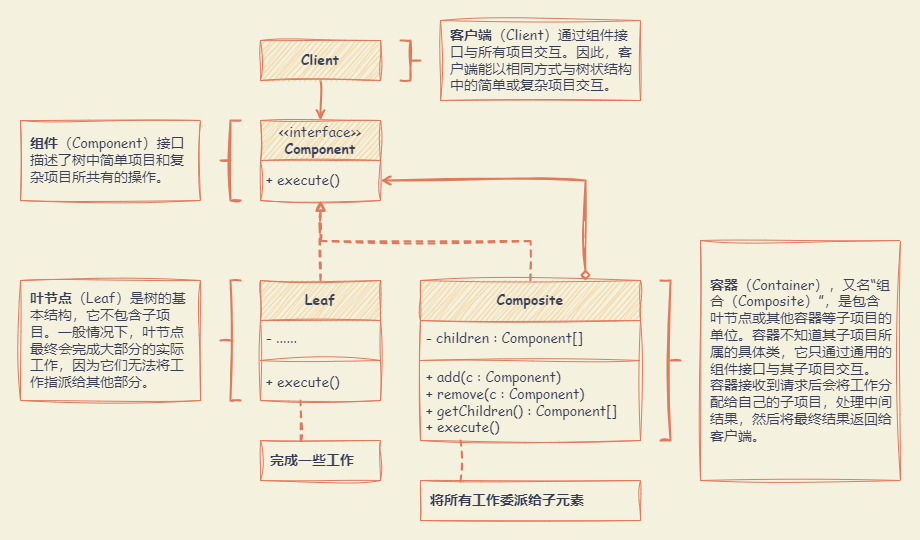

The diagram above was exported from draw.io. Its source (the exported page's mxGraphModel, read from the mxfile embedded in the PNG):
<mxGraphModel dx="1652" dy="948" grid="1" gridSize="10" guides="1" tooltips="1" connect="1" arrows="1" fold="1" page="1" pageScale="1" pageWidth="827" pageHeight="1169" background="#F4F1DE" math="0" shadow="0">
  <root>
    <mxCell id="0" />
    <mxCell id="1" parent="0" />
    <mxCell id="KeNjf94sK-tUz5f5mZOA-31" value="" style="rounded=0;whiteSpace=wrap;html=1;sketch=1;hachureGap=4;jiggle=2;curveFitting=1;strokeColor=none;fontFamily=Architects Daughter;fontSource=https%3A%2F%2Ffonts.googleapis.com%2Fcss%3Ffamily%3DArchitects%2BDaughter;fontSize=20;fontColor=#393C56;fillColor=none;" vertex="1" parent="1">
      <mxGeometry x="20" y="40" width="920" height="540" as="geometry" />
    </mxCell>
    <mxCell id="KeNjf94sK-tUz5f5mZOA-15" style="edgeStyle=orthogonalEdgeStyle;rounded=0;sketch=1;hachureGap=4;jiggle=2;curveFitting=1;orthogonalLoop=1;jettySize=auto;html=1;exitX=0.5;exitY=0;exitDx=0;exitDy=0;strokeColor=#E07A5F;fontFamily=Architects Daughter;fontSource=https%3A%2F%2Ffonts.googleapis.com%2Fcss%3Ffamily%3DArchitects%2BDaughter;fontSize=16;fontColor=#393C56;fillColor=#F2CC8F;dashed=1;endArrow=block;endFill=0;strokeWidth=2;" edge="1" parent="1" source="KeNjf94sK-tUz5f5mZOA-1">
      <mxGeometry relative="1" as="geometry">
        <mxPoint x="340" y="240" as="targetPoint" />
      </mxGeometry>
    </mxCell>
    <mxCell id="KeNjf94sK-tUz5f5mZOA-16" style="edgeStyle=orthogonalEdgeStyle;rounded=0;sketch=1;hachureGap=4;jiggle=2;curveFitting=1;orthogonalLoop=1;jettySize=auto;html=1;exitX=0.75;exitY=0;exitDx=0;exitDy=0;entryX=1;entryY=0.5;entryDx=0;entryDy=0;strokeColor=#E07A5F;fontFamily=Architects Daughter;fontSource=https%3A%2F%2Ffonts.googleapis.com%2Fcss%3Ffamily%3DArchitects%2BDaughter;fontSize=16;fontColor=#393C56;fillColor=#F2CC8F;startArrow=diamond;startFill=0;endArrow=open;endFill=0;strokeWidth=2;" edge="1" parent="1" source="KeNjf94sK-tUz5f5mZOA-1" target="KeNjf94sK-tUz5f5mZOA-12">
      <mxGeometry relative="1" as="geometry" />
    </mxCell>
    <mxCell id="KeNjf94sK-tUz5f5mZOA-1" value="Composite" style="swimlane;fontStyle=1;align=center;verticalAlign=middle;childLayout=stackLayout;horizontal=1;startSize=40;horizontalStack=0;resizeParent=1;resizeParentMax=0;resizeLast=0;collapsible=1;marginBottom=0;whiteSpace=wrap;html=1;sketch=1;hachureGap=4;jiggle=2;curveFitting=1;fontFamily=Comic Sans MS;fontSize=14;labelBackgroundColor=none;fillColor=#F2CC8F;strokeColor=#E07A5F;fontColor=#393C56;" vertex="1" parent="1">
      <mxGeometry x="440" y="320" width="220" height="160" as="geometry" />
    </mxCell>
    <mxCell id="KeNjf94sK-tUz5f5mZOA-2" value="- children : Component[]" style="text;strokeColor=none;fillColor=none;align=left;verticalAlign=middle;spacingLeft=4;spacingRight=4;overflow=hidden;rotatable=0;points=[[0,0.5],[1,0.5]];portConstraint=eastwest;whiteSpace=wrap;html=1;fontSize=14;fontFamily=Comic Sans MS;labelBackgroundColor=none;fontColor=#393C56;" vertex="1" parent="KeNjf94sK-tUz5f5mZOA-1">
      <mxGeometry y="40" width="220" height="36" as="geometry" />
    </mxCell>
    <mxCell id="KeNjf94sK-tUz5f5mZOA-3" value="" style="line;strokeWidth=1;fillColor=none;align=left;verticalAlign=middle;spacingTop=-1;spacingLeft=3;spacingRight=3;rotatable=0;labelPosition=right;points=[];portConstraint=eastwest;strokeColor=#E07A5F;sketch=1;hachureGap=4;jiggle=2;curveFitting=1;fontFamily=Comic Sans MS;fontSize=14;labelBackgroundColor=none;fontColor=#393C56;" vertex="1" parent="KeNjf94sK-tUz5f5mZOA-1">
      <mxGeometry y="76" width="220" height="8" as="geometry" />
    </mxCell>
    <mxCell id="KeNjf94sK-tUz5f5mZOA-4" value="+ add(c : Component)&lt;br&gt;+ remove(c : Component)&lt;br&gt;+ getChildren() : Component[]&lt;br&gt;+ execute()" style="text;strokeColor=none;fillColor=none;align=left;verticalAlign=middle;spacingLeft=4;spacingRight=4;overflow=hidden;rotatable=0;points=[[0,0.5],[1,0.5]];portConstraint=eastwest;whiteSpace=wrap;html=1;fontSize=14;fontFamily=Comic Sans MS;labelBackgroundColor=none;fontColor=#393C56;" vertex="1" parent="KeNjf94sK-tUz5f5mZOA-1">
      <mxGeometry y="84" width="220" height="76" as="geometry" />
    </mxCell>
    <mxCell id="KeNjf94sK-tUz5f5mZOA-14" style="edgeStyle=orthogonalEdgeStyle;rounded=0;sketch=1;hachureGap=4;jiggle=2;curveFitting=1;orthogonalLoop=1;jettySize=auto;html=1;exitX=0.5;exitY=0;exitDx=0;exitDy=0;entryX=0.5;entryY=1;entryDx=0;entryDy=0;entryPerimeter=0;strokeColor=#E07A5F;fontFamily=Architects Daughter;fontSource=https%3A%2F%2Ffonts.googleapis.com%2Fcss%3Ffamily%3DArchitects%2BDaughter;fontSize=16;fontColor=#393C56;fillColor=#F2CC8F;dashed=1;endArrow=block;endFill=0;strokeWidth=2;" edge="1" parent="1" source="KeNjf94sK-tUz5f5mZOA-5" target="KeNjf94sK-tUz5f5mZOA-12">
      <mxGeometry relative="1" as="geometry" />
    </mxCell>
    <mxCell id="KeNjf94sK-tUz5f5mZOA-5" value="Leaf" style="swimlane;fontStyle=1;align=center;verticalAlign=middle;childLayout=stackLayout;horizontal=1;startSize=40;horizontalStack=0;resizeParent=1;resizeParentMax=0;resizeLast=0;collapsible=1;marginBottom=0;whiteSpace=wrap;html=1;sketch=1;hachureGap=4;jiggle=2;curveFitting=1;fontFamily=Comic Sans MS;fontSize=14;labelBackgroundColor=none;fillColor=#F2CC8F;strokeColor=#E07A5F;fontColor=#393C56;" vertex="1" parent="1">
      <mxGeometry x="280" y="320" width="120" height="120" as="geometry" />
    </mxCell>
    <mxCell id="KeNjf94sK-tUz5f5mZOA-6" value="- ......" style="text;strokeColor=none;fillColor=none;align=left;verticalAlign=middle;spacingLeft=4;spacingRight=4;overflow=hidden;rotatable=0;points=[[0,0.5],[1,0.5]];portConstraint=eastwest;whiteSpace=wrap;html=1;fontSize=14;fontFamily=Comic Sans MS;labelBackgroundColor=none;fontColor=#393C56;" vertex="1" parent="KeNjf94sK-tUz5f5mZOA-5">
      <mxGeometry y="40" width="120" height="36" as="geometry" />
    </mxCell>
    <mxCell id="KeNjf94sK-tUz5f5mZOA-7" value="" style="line;strokeWidth=1;fillColor=none;align=left;verticalAlign=middle;spacingTop=-1;spacingLeft=3;spacingRight=3;rotatable=0;labelPosition=right;points=[];portConstraint=eastwest;strokeColor=#E07A5F;sketch=1;hachureGap=4;jiggle=2;curveFitting=1;fontFamily=Comic Sans MS;fontSize=14;labelBackgroundColor=none;fontColor=#393C56;" vertex="1" parent="KeNjf94sK-tUz5f5mZOA-5">
      <mxGeometry y="76" width="120" height="8" as="geometry" />
    </mxCell>
    <mxCell id="KeNjf94sK-tUz5f5mZOA-8" value="+ execute()" style="text;strokeColor=none;fillColor=none;align=left;verticalAlign=middle;spacingLeft=4;spacingRight=4;overflow=hidden;rotatable=0;points=[[0,0.5],[1,0.5]];portConstraint=eastwest;whiteSpace=wrap;html=1;fontSize=14;fontFamily=Comic Sans MS;labelBackgroundColor=none;fontColor=#393C56;" vertex="1" parent="KeNjf94sK-tUz5f5mZOA-5">
      <mxGeometry y="84" width="120" height="36" as="geometry" />
    </mxCell>
    <mxCell id="KeNjf94sK-tUz5f5mZOA-9" value="&lt;span style=&quot;font-weight: normal;&quot;&gt;&amp;lt;&amp;lt;interface&amp;gt;&amp;gt;&lt;/span&gt;&lt;br&gt;Component" style="swimlane;fontStyle=1;align=center;verticalAlign=middle;childLayout=stackLayout;horizontal=1;startSize=40;horizontalStack=0;resizeParent=1;resizeParentMax=0;resizeLast=0;collapsible=1;marginBottom=0;whiteSpace=wrap;html=1;sketch=1;hachureGap=4;jiggle=2;curveFitting=1;fontFamily=Comic Sans MS;fontSize=14;labelBackgroundColor=none;fillColor=#F2CC8F;strokeColor=#E07A5F;fontColor=#393C56;" vertex="1" parent="1">
      <mxGeometry x="280" y="160" width="120" height="80" as="geometry" />
    </mxCell>
    <mxCell id="KeNjf94sK-tUz5f5mZOA-12" value="+ execute()" style="text;strokeColor=none;fillColor=none;align=left;verticalAlign=middle;spacingLeft=4;spacingRight=4;overflow=hidden;rotatable=0;points=[[0,0.5],[1,0.5]];portConstraint=eastwest;whiteSpace=wrap;html=1;fontSize=14;fontFamily=Comic Sans MS;labelBackgroundColor=none;fontColor=#393C56;" vertex="1" parent="KeNjf94sK-tUz5f5mZOA-9">
      <mxGeometry y="40" width="120" height="40" as="geometry" />
    </mxCell>
    <mxCell id="KeNjf94sK-tUz5f5mZOA-17" style="edgeStyle=orthogonalEdgeStyle;rounded=0;sketch=1;hachureGap=4;jiggle=2;curveFitting=1;orthogonalLoop=1;jettySize=auto;html=1;exitX=0.5;exitY=1;exitDx=0;exitDy=0;entryX=0.5;entryY=0;entryDx=0;entryDy=0;strokeColor=#E07A5F;fontFamily=Architects Daughter;fontSource=https%3A%2F%2Ffonts.googleapis.com%2Fcss%3Ffamily%3DArchitects%2BDaughter;fontSize=16;fontColor=#393C56;fillColor=#F2CC8F;strokeWidth=2;endArrow=open;endFill=0;" edge="1" parent="1" source="KeNjf94sK-tUz5f5mZOA-13" target="KeNjf94sK-tUz5f5mZOA-9">
      <mxGeometry relative="1" as="geometry" />
    </mxCell>
    <mxCell id="KeNjf94sK-tUz5f5mZOA-13" value="Client" style="html=1;whiteSpace=wrap;sketch=1;hachureGap=4;jiggle=2;curveFitting=1;strokeColor=#E07A5F;fontFamily=Comic Sans MS;fontSize=14;fontColor=#393C56;fillColor=#F2CC8F;fontStyle=1" vertex="1" parent="1">
      <mxGeometry x="280" y="80" width="120" height="40" as="geometry" />
    </mxCell>
    <mxCell id="KeNjf94sK-tUz5f5mZOA-18" value="完成一些工作" style="html=1;whiteSpace=wrap;sketch=1;hachureGap=4;jiggle=2;curveFitting=1;strokeColor=#E07A5F;fontFamily=Comic Sans MS;fontSize=14;fontColor=#393C56;fillColor=none;fontStyle=1;align=left;spacing=10;" vertex="1" parent="1">
      <mxGeometry x="280" y="480" width="120" height="40" as="geometry" />
    </mxCell>
    <mxCell id="KeNjf94sK-tUz5f5mZOA-19" value="将所有工作委派给子元素" style="html=1;whiteSpace=wrap;sketch=1;hachureGap=4;jiggle=2;curveFitting=1;strokeColor=#E07A5F;fontFamily=Comic Sans MS;fontSize=14;fontColor=#393C56;fillColor=none;fontStyle=1;align=left;spacing=10;" vertex="1" parent="1">
      <mxGeometry x="440" y="520" width="220" height="40" as="geometry" />
    </mxCell>
    <mxCell id="KeNjf94sK-tUz5f5mZOA-20" value="" style="endArrow=none;html=1;rounded=0;sketch=1;hachureGap=4;jiggle=2;curveFitting=1;strokeColor=#E07A5F;fontFamily=Architects Daughter;fontSource=https%3A%2F%2Ffonts.googleapis.com%2Fcss%3Ffamily%3DArchitects%2BDaughter;fontSize=16;fontColor=#393C56;fillColor=#F2CC8F;strokeWidth=2;dashed=1;exitX=0.336;exitY=0.014;exitDx=0;exitDy=0;exitPerimeter=0;" edge="1" parent="1" source="KeNjf94sK-tUz5f5mZOA-18">
      <mxGeometry width="50" height="50" relative="1" as="geometry">
        <mxPoint x="270" y="490" as="sourcePoint" />
        <mxPoint x="320" y="440" as="targetPoint" />
      </mxGeometry>
    </mxCell>
    <mxCell id="KeNjf94sK-tUz5f5mZOA-21" value="" style="endArrow=none;html=1;rounded=0;sketch=1;hachureGap=4;jiggle=2;curveFitting=1;strokeColor=#E07A5F;fontFamily=Architects Daughter;fontSource=https%3A%2F%2Ffonts.googleapis.com%2Fcss%3Ffamily%3DArchitects%2BDaughter;fontSize=16;fontColor=#393C56;fillColor=#F2CC8F;strokeWidth=2;dashed=1;exitX=0.336;exitY=0.014;exitDx=0;exitDy=0;exitPerimeter=0;" edge="1" parent="1">
      <mxGeometry width="50" height="50" relative="1" as="geometry">
        <mxPoint x="480" y="521" as="sourcePoint" />
        <mxPoint x="480" y="480" as="targetPoint" />
      </mxGeometry>
    </mxCell>
    <mxCell id="KeNjf94sK-tUz5f5mZOA-22" value="" style="strokeWidth=2;html=1;shape=mxgraph.flowchart.annotation_2;align=left;labelPosition=right;pointerEvents=1;sketch=1;hachureGap=4;jiggle=2;curveFitting=1;strokeColor=#E07A5F;fontFamily=Architects Daughter;fontSource=https%3A%2F%2Ffonts.googleapis.com%2Fcss%3Ffamily%3DArchitects%2BDaughter;fontSize=20;fontColor=#393C56;fillColor=#F2CC8F;" vertex="1" parent="1">
      <mxGeometry x="240" y="320" width="20" height="120" as="geometry" />
    </mxCell>
    <mxCell id="KeNjf94sK-tUz5f5mZOA-24" value="" style="strokeWidth=2;html=1;shape=mxgraph.flowchart.annotation_2;align=left;labelPosition=right;pointerEvents=1;sketch=1;hachureGap=4;jiggle=2;curveFitting=1;strokeColor=#E07A5F;fontFamily=Architects Daughter;fontSource=https%3A%2F%2Ffonts.googleapis.com%2Fcss%3Ffamily%3DArchitects%2BDaughter;fontSize=20;fontColor=#393C56;fillColor=#F2CC8F;direction=west;" vertex="1" parent="1">
      <mxGeometry x="680" y="320" width="20" height="160" as="geometry" />
    </mxCell>
    <mxCell id="KeNjf94sK-tUz5f5mZOA-25" value="" style="strokeWidth=2;html=1;shape=mxgraph.flowchart.annotation_2;align=left;labelPosition=right;pointerEvents=1;sketch=1;hachureGap=4;jiggle=2;curveFitting=1;strokeColor=#E07A5F;fontFamily=Architects Daughter;fontSource=https%3A%2F%2Ffonts.googleapis.com%2Fcss%3Ffamily%3DArchitects%2BDaughter;fontSize=20;fontColor=#393C56;fillColor=#F2CC8F;" vertex="1" parent="1">
      <mxGeometry x="240" y="160" width="20" height="80" as="geometry" />
    </mxCell>
    <mxCell id="KeNjf94sK-tUz5f5mZOA-26" value="" style="strokeWidth=2;html=1;shape=mxgraph.flowchart.annotation_2;align=left;labelPosition=right;pointerEvents=1;sketch=1;hachureGap=4;jiggle=2;curveFitting=1;strokeColor=#E07A5F;fontFamily=Architects Daughter;fontSource=https%3A%2F%2Ffonts.googleapis.com%2Fcss%3Ffamily%3DArchitects%2BDaughter;fontSize=20;fontColor=#393C56;fillColor=#F2CC8F;direction=west;" vertex="1" parent="1">
      <mxGeometry x="420" y="80" width="20" height="40" as="geometry" />
    </mxCell>
    <mxCell id="KeNjf94sK-tUz5f5mZOA-27" value="客户端&lt;span style=&quot;font-weight: normal;&quot;&gt;（Client）通过组件接口与所有项目交互。因此，客户端能以相同方式与树状结构中的简单或复杂项目交互。&lt;/span&gt;" style="html=1;whiteSpace=wrap;sketch=1;hachureGap=4;jiggle=2;curveFitting=1;strokeColor=#E07A5F;fontFamily=Comic Sans MS;fontSize=14;fontColor=#393C56;fillColor=none;fontStyle=1;align=left;spacing=10;" vertex="1" parent="1">
      <mxGeometry x="460" y="60" width="200" height="80" as="geometry" />
    </mxCell>
    <mxCell id="KeNjf94sK-tUz5f5mZOA-28" value="组件&lt;span style=&quot;font-weight: normal;&quot;&gt;（Component）接口描述了树中简单项目和复杂项目所共有的操作。&lt;/span&gt;" style="html=1;whiteSpace=wrap;sketch=1;hachureGap=4;jiggle=2;curveFitting=1;strokeColor=#E07A5F;fontFamily=Comic Sans MS;fontSize=14;fontColor=#393C56;fillColor=none;fontStyle=1;align=left;spacing=10;" vertex="1" parent="1">
      <mxGeometry x="40" y="160" width="180" height="80" as="geometry" />
    </mxCell>
    <mxCell id="KeNjf94sK-tUz5f5mZOA-29" value="叶节点&lt;span style=&quot;font-weight: normal;&quot;&gt;（Leaf）是树的基本结构，它不包含子项目。一般情况下，叶节点最终会完成大部分的实际工作，因为它们无法将工作指派给其他部分。&lt;/span&gt;" style="html=1;whiteSpace=wrap;sketch=1;hachureGap=4;jiggle=2;curveFitting=1;strokeColor=#E07A5F;fontFamily=Comic Sans MS;fontSize=14;fontColor=#393C56;fillColor=none;fontStyle=1;align=left;spacing=10;" vertex="1" parent="1">
      <mxGeometry x="40" y="320" width="180" height="120" as="geometry" />
    </mxCell>
    <mxCell id="KeNjf94sK-tUz5f5mZOA-30" value="容器&lt;span style=&quot;font-weight: normal;&quot;&gt;（Container），又名“组合（Composite）”，是包含叶节点或其他容器等子项目的单位。容器不知道其子项目所属的具体类，它只通过通用的组件接口与其子项目交互。&lt;br&gt;容器接收到请求后会将工作分配给自己的子项目，处理中间结果，然后将最终结果返回给客户端。&lt;/span&gt;" style="html=1;whiteSpace=wrap;sketch=1;hachureGap=4;jiggle=2;curveFitting=1;strokeColor=#E07A5F;fontFamily=Comic Sans MS;fontSize=14;fontColor=#393C56;fillColor=none;fontStyle=1;align=left;spacing=10;" vertex="1" parent="1">
      <mxGeometry x="720" y="280" width="200" height="240" as="geometry" />
    </mxCell>
  </root>
</mxGraphModel>